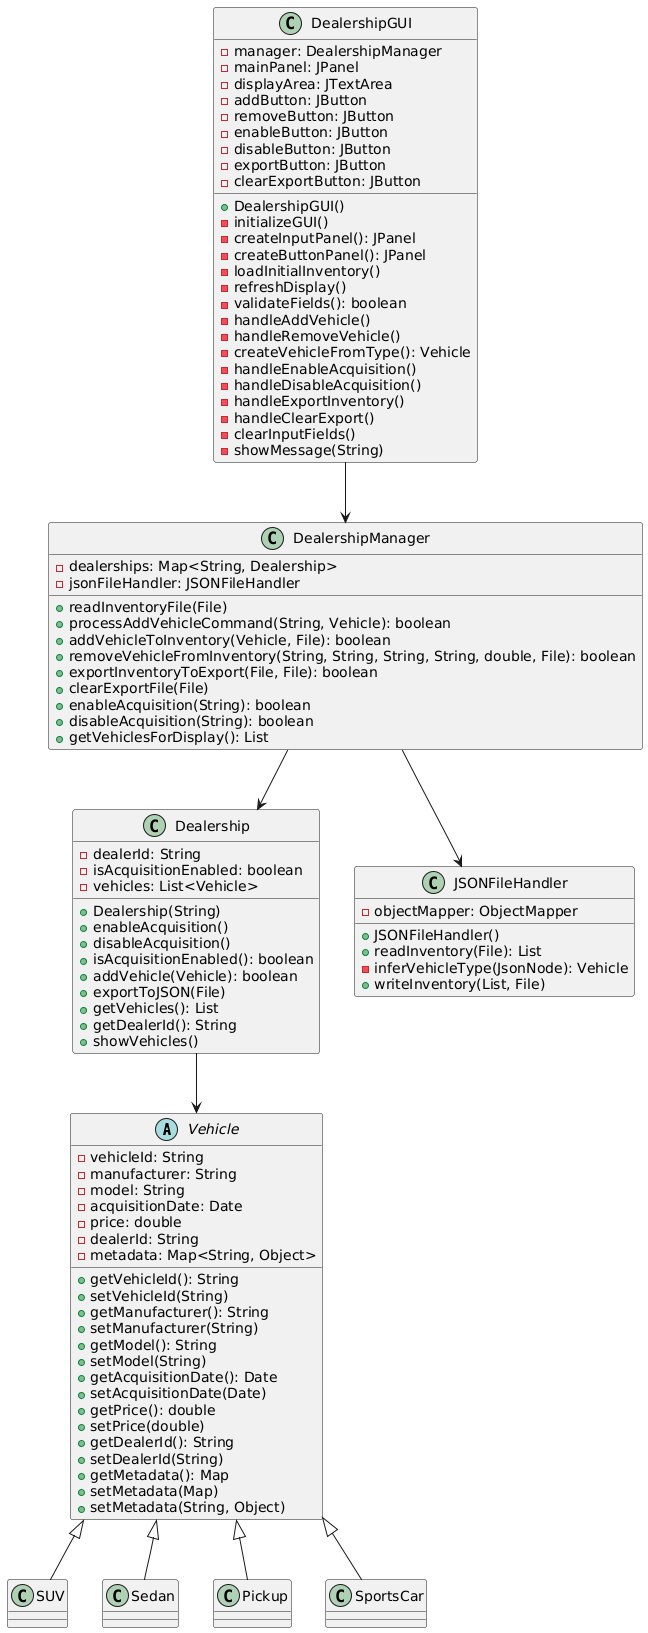

The diagram above was rendered by PlantUML. Its source (embedded in the PNG):
@startuml
abstract class Vehicle {
    -vehicleId: String
    -manufacturer: String
    -model: String
    -acquisitionDate: Date
    -price: double
    -dealerId: String
    -metadata: Map<String, Object>
    +getVehicleId(): String
    +setVehicleId(String)
    +getManufacturer(): String
    +setManufacturer(String)
    +getModel(): String
    +setModel(String)
    +getAcquisitionDate(): Date
    +setAcquisitionDate(Date)
    +getPrice(): double
    +setPrice(double)
    +getDealerId(): String
    +setDealerId(String)
    +getMetadata(): Map
    +setMetadata(Map)
    +setMetadata(String, Object)
}

class SUV {
}

class Sedan {
}

class Pickup {
}

class SportsCar {
}

class Dealership {
    -dealerId: String
    -isAcquisitionEnabled: boolean
    -vehicles: List<Vehicle>
    +Dealership(String)
    +enableAcquisition()
    +disableAcquisition()
    +isAcquisitionEnabled(): boolean
    +addVehicle(Vehicle): boolean
    +exportToJSON(File)
    +getVehicles(): List
    +getDealerId(): String
    +showVehicles()
}

class DealershipManager {
    -dealerships: Map<String, Dealership>
    -jsonFileHandler: JSONFileHandler
    +readInventoryFile(File)
    +processAddVehicleCommand(String, Vehicle): boolean
    +addVehicleToInventory(Vehicle, File): boolean
    +removeVehicleFromInventory(String, String, String, String, double, File): boolean
    +exportInventoryToExport(File, File): boolean
    +clearExportFile(File)
    +enableAcquisition(String): boolean
    +disableAcquisition(String): boolean
    +getVehiclesForDisplay(): List
}

class JSONFileHandler {
    -objectMapper: ObjectMapper
    +JSONFileHandler()
    +readInventory(File): List
    -inferVehicleType(JsonNode): Vehicle
    +writeInventory(List, File)
}

class DealershipGUI {
    -manager: DealershipManager
    -mainPanel: JPanel
    -displayArea: JTextArea
    -addButton: JButton
    -removeButton: JButton
    -enableButton: JButton
    -disableButton: JButton
    -exportButton: JButton
    -clearExportButton: JButton
    +DealershipGUI()
    -initializeGUI()
    -createInputPanel(): JPanel
    -createButtonPanel(): JPanel
    -loadInitialInventory()
    -refreshDisplay()
    -validateFields(): boolean
    -handleAddVehicle()
    -handleRemoveVehicle()
    -createVehicleFromType(): Vehicle
    -handleEnableAcquisition()
    -handleDisableAcquisition()
    -handleExportInventory()
    -handleClearExport()
    -clearInputFields()
    -showMessage(String)
}

' Inheritance relationships
Vehicle <|-- SUV
Vehicle <|-- Sedan
Vehicle <|-- Pickup
Vehicle <|-- SportsCar

' Association relationships
DealershipGUI --> DealershipManager
DealershipManager --> JSONFileHandler
DealershipManager --> Dealership
Dealership --> Vehicle
@enduml